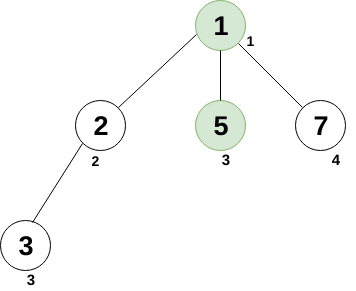

The diagram above was exported from draw.io. Its source (the exported page's mxGraphModel, read from the mxfile embedded in the PNG):
<mxGraphModel dx="707" dy="477" grid="1" gridSize="10" guides="1" tooltips="1" connect="1" arrows="1" fold="1" page="1" pageScale="1" pageWidth="850" pageHeight="1100" math="0" shadow="0">
  <root>
    <mxCell id="0" />
    <mxCell id="1" parent="0" />
    <mxCell id="Vah7jTSwRenO3QfYJeFM-2" value="" style="ellipse;whiteSpace=wrap;html=1;aspect=fixed;fillColor=#d5e8d4;strokeColor=#82b366;" vertex="1" parent="1">
      <mxGeometry x="370" y="10" width="50" height="50" as="geometry" />
    </mxCell>
    <mxCell id="Vah7jTSwRenO3QfYJeFM-3" value="" style="ellipse;whiteSpace=wrap;html=1;aspect=fixed;" vertex="1" parent="1">
      <mxGeometry x="250" y="110" width="50" height="50" as="geometry" />
    </mxCell>
    <mxCell id="Vah7jTSwRenO3QfYJeFM-4" value="" style="ellipse;whiteSpace=wrap;html=1;aspect=fixed;" vertex="1" parent="1">
      <mxGeometry x="175" y="230" width="50" height="50" as="geometry" />
    </mxCell>
    <mxCell id="Vah7jTSwRenO3QfYJeFM-5" value="" style="ellipse;whiteSpace=wrap;html=1;aspect=fixed;fillColor=#d5e8d4;strokeColor=#82b366;" vertex="1" parent="1">
      <mxGeometry x="370" y="110" width="50" height="50" as="geometry" />
    </mxCell>
    <mxCell id="Vah7jTSwRenO3QfYJeFM-6" value="" style="ellipse;whiteSpace=wrap;html=1;aspect=fixed;" vertex="1" parent="1">
      <mxGeometry x="470" y="110" width="50" height="50" as="geometry" />
    </mxCell>
    <mxCell id="Vah7jTSwRenO3QfYJeFM-7" value="" style="endArrow=none;html=1;entryX=0.02;entryY=0.677;entryDx=0;entryDy=0;entryPerimeter=0;exitX=1;exitY=0;exitDx=0;exitDy=0;" edge="1" parent="1" source="Vah7jTSwRenO3QfYJeFM-3" target="Vah7jTSwRenO3QfYJeFM-2">
      <mxGeometry width="50" height="50" relative="1" as="geometry">
        <mxPoint x="310" y="110" as="sourcePoint" />
        <mxPoint x="360" y="60" as="targetPoint" />
      </mxGeometry>
    </mxCell>
    <mxCell id="Vah7jTSwRenO3QfYJeFM-10" value="" style="endArrow=none;html=1;entryX=0;entryY=1;entryDx=0;entryDy=0;exitX=0.64;exitY=0.037;exitDx=0;exitDy=0;exitPerimeter=0;" edge="1" parent="1" source="Vah7jTSwRenO3QfYJeFM-4" target="Vah7jTSwRenO3QfYJeFM-3">
      <mxGeometry width="50" height="50" relative="1" as="geometry">
        <mxPoint x="230" y="280" as="sourcePoint" />
        <mxPoint x="240" y="250" as="targetPoint" />
      </mxGeometry>
    </mxCell>
    <mxCell id="Vah7jTSwRenO3QfYJeFM-12" value="" style="endArrow=none;html=1;entryX=0.5;entryY=1;entryDx=0;entryDy=0;exitX=0.5;exitY=0;exitDx=0;exitDy=0;" edge="1" parent="1" source="Vah7jTSwRenO3QfYJeFM-5" target="Vah7jTSwRenO3QfYJeFM-2">
      <mxGeometry width="50" height="50" relative="1" as="geometry">
        <mxPoint x="180" y="350" as="sourcePoint" />
        <mxPoint x="230" y="300" as="targetPoint" />
      </mxGeometry>
    </mxCell>
    <mxCell id="Vah7jTSwRenO3QfYJeFM-13" value="" style="endArrow=none;html=1;exitX=0;exitY=0;exitDx=0;exitDy=0;entryX=1;entryY=1;entryDx=0;entryDy=0;" edge="1" parent="1" source="Vah7jTSwRenO3QfYJeFM-6" target="Vah7jTSwRenO3QfYJeFM-2">
      <mxGeometry width="50" height="50" relative="1" as="geometry">
        <mxPoint x="180" y="350" as="sourcePoint" />
        <mxPoint x="421" y="50" as="targetPoint" />
      </mxGeometry>
    </mxCell>
    <mxCell id="Vah7jTSwRenO3QfYJeFM-17" value="&lt;font style=&quot;font-size: 27px&quot;&gt;&lt;b&gt;3&lt;/b&gt;&lt;/font&gt;" style="text;html=1;strokeColor=none;fillColor=none;align=center;verticalAlign=middle;whiteSpace=wrap;rounded=0;" vertex="1" parent="1">
      <mxGeometry x="180" y="245" width="40" height="20" as="geometry" />
    </mxCell>
    <mxCell id="Vah7jTSwRenO3QfYJeFM-18" value="&lt;b&gt;&lt;font style=&quot;font-size: 27px&quot;&gt;2&lt;/font&gt;&lt;/b&gt;" style="text;html=1;strokeColor=none;fillColor=none;align=center;verticalAlign=middle;whiteSpace=wrap;rounded=0;" vertex="1" parent="1">
      <mxGeometry x="255" y="125" width="40" height="20" as="geometry" />
    </mxCell>
    <mxCell id="Vah7jTSwRenO3QfYJeFM-19" value="&lt;b&gt;&lt;font style=&quot;font-size: 27px&quot;&gt;1&lt;/font&gt;&lt;/b&gt;" style="text;html=1;strokeColor=none;fillColor=none;align=center;verticalAlign=middle;whiteSpace=wrap;rounded=0;direction=south;" vertex="1" parent="1">
      <mxGeometry x="385" y="15" width="20" height="40" as="geometry" />
    </mxCell>
    <mxCell id="Vah7jTSwRenO3QfYJeFM-20" value="&lt;b&gt;&lt;font style=&quot;font-size: 27px&quot;&gt;5&lt;/font&gt;&lt;/b&gt;" style="text;html=1;strokeColor=none;fillColor=none;align=center;verticalAlign=middle;whiteSpace=wrap;rounded=0;" vertex="1" parent="1">
      <mxGeometry x="375" y="125" width="40" height="20" as="geometry" />
    </mxCell>
    <mxCell id="Vah7jTSwRenO3QfYJeFM-21" value="&lt;b&gt;&lt;font style=&quot;font-size: 27px&quot;&gt;7&lt;/font&gt;&lt;/b&gt;" style="text;html=1;strokeColor=none;fillColor=none;align=center;verticalAlign=middle;whiteSpace=wrap;rounded=0;" vertex="1" parent="1">
      <mxGeometry x="475" y="125" width="40" height="20" as="geometry" />
    </mxCell>
    <mxCell id="Vah7jTSwRenO3QfYJeFM-22" value="&lt;font style=&quot;font-size: 14px&quot;&gt;&lt;b&gt;1&lt;/b&gt;&lt;/font&gt;" style="text;html=1;strokeColor=none;fillColor=none;align=center;verticalAlign=middle;whiteSpace=wrap;rounded=0;" vertex="1" parent="1">
      <mxGeometry x="405" y="40" width="40" height="20" as="geometry" />
    </mxCell>
    <mxCell id="Vah7jTSwRenO3QfYJeFM-23" value="&lt;b&gt;&lt;font style=&quot;font-size: 14px&quot;&gt;2&lt;/font&gt;&lt;/b&gt;" style="text;html=1;strokeColor=none;fillColor=none;align=center;verticalAlign=middle;whiteSpace=wrap;rounded=0;" vertex="1" parent="1">
      <mxGeometry x="250" y="160" width="40" height="20" as="geometry" />
    </mxCell>
    <mxCell id="Vah7jTSwRenO3QfYJeFM-24" value="&lt;font style=&quot;font-size: 15px&quot;&gt;&lt;b&gt;3&lt;/b&gt;&lt;/font&gt;" style="text;html=1;strokeColor=none;fillColor=none;align=center;verticalAlign=middle;whiteSpace=wrap;rounded=0;" vertex="1" parent="1">
      <mxGeometry x="185" y="280" width="40" height="20" as="geometry" />
    </mxCell>
    <mxCell id="Vah7jTSwRenO3QfYJeFM-25" value="&lt;b&gt;&lt;font style=&quot;font-size: 15px&quot;&gt;3&lt;/font&gt;&lt;/b&gt;" style="text;html=1;strokeColor=none;fillColor=none;align=center;verticalAlign=middle;whiteSpace=wrap;rounded=0;direction=west;" vertex="1" parent="1">
      <mxGeometry x="380" y="160" width="40" height="20" as="geometry" />
    </mxCell>
    <mxCell id="Vah7jTSwRenO3QfYJeFM-26" value="&lt;b&gt;&lt;font style=&quot;font-size: 15px&quot;&gt;4&lt;/font&gt;&lt;/b&gt;" style="text;html=1;strokeColor=none;fillColor=none;align=center;verticalAlign=middle;whiteSpace=wrap;rounded=0;" vertex="1" parent="1">
      <mxGeometry x="490" y="160" width="40" height="20" as="geometry" />
    </mxCell>
  </root>
</mxGraphModel>